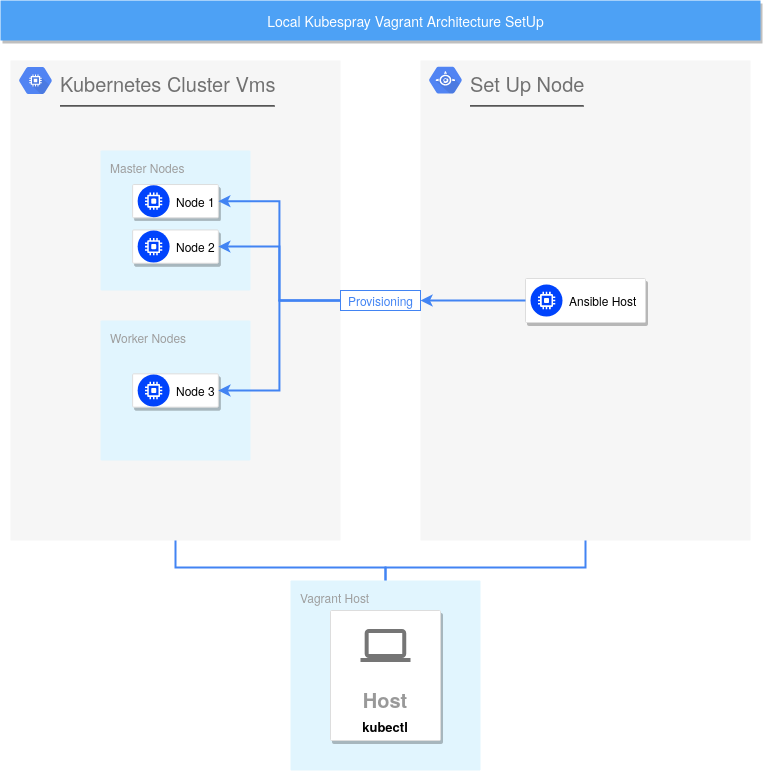

The diagram above was exported from draw.io. Its source (the exported page's mxGraphModel, read from the mxfile embedded in the PNG):
<mxGraphModel dx="1473" dy="789" grid="1" gridSize="10" guides="1" tooltips="1" connect="1" arrows="1" fold="1" page="1" pageScale="1" pageWidth="1169" pageHeight="827" background="#ffffff" math="0" shadow="0">
  <root>
    <mxCell id="0" />
    <mxCell id="1" parent="0" />
    <mxCell id="aTdDtNYH0awOr3CW-jmw-577" style="edgeStyle=orthogonalEdgeStyle;rounded=0;orthogonalLoop=1;jettySize=auto;html=1;strokeColor=#4284F3;strokeWidth=2;fontColor=#000000;exitX=0.5;exitY=0;exitDx=0;exitDy=0;" edge="1" parent="1" source="495" target="499">
      <mxGeometry relative="1" as="geometry">
        <mxPoint x="580" y="640" as="sourcePoint" />
      </mxGeometry>
    </mxCell>
    <mxCell id="aTdDtNYH0awOr3CW-jmw-576" style="edgeStyle=orthogonalEdgeStyle;rounded=0;orthogonalLoop=1;jettySize=auto;html=1;strokeColor=#4284F3;strokeWidth=2;fontColor=#000000;exitX=0.5;exitY=0;exitDx=0;exitDy=0;" edge="1" parent="1" source="495" target="497">
      <mxGeometry relative="1" as="geometry">
        <mxPoint x="585" y="640" as="sourcePoint" />
      </mxGeometry>
    </mxCell>
    <mxCell id="aTdDtNYH0awOr3CW-jmw-553" value="" style="group;strokeWidth=2;" vertex="1" connectable="0" parent="1">
      <mxGeometry x="210" y="100" width="330" height="480" as="geometry" />
    </mxCell>
    <mxCell id="499" value="" style="strokeColor=#dddddd;fillColor=#ffffff;shadow=1;strokeWidth=1;rounded=1;absoluteArcSize=1;arcSize=2;fontSize=10;fontColor=#999999;align=left;html=1;" parent="aTdDtNYH0awOr3CW-jmw-553" vertex="1">
      <mxGeometry x="90" y="420" width="150" height="44" as="geometry" />
    </mxCell>
    <mxCell id="500" value="&lt;div&gt;Ubuntu 18.04 VMs&lt;/div&gt;" style="dashed=0;connectable=0;html=1;fillColor=#757575;strokeColor=none;shape=mxgraph.gcp2.dedicated_game_server;part=1;labelPosition=right;verticalLabelPosition=middle;align=left;verticalAlign=middle;spacingLeft=5;fontColor=#000000;fontSize=12;" parent="499" vertex="1">
      <mxGeometry y="0.5" width="32" height="32" relative="1" as="geometry">
        <mxPoint x="5" y="-16" as="offset" />
      </mxGeometry>
    </mxCell>
    <mxCell id="14" value="&lt;div style=&quot;font-size: 20px&quot; align=&quot;left&quot;&gt;Kubernetes Cluster Vms&lt;hr&gt;&lt;/div&gt;" style="fillColor=#F6F6F6;strokeColor=none;shadow=0;gradientColor=none;fontSize=14;align=left;spacing=10;fontColor=#717171;9E9E9E;verticalAlign=top;spacingTop=-4;fontStyle=0;spacingLeft=40;html=1;" parent="aTdDtNYH0awOr3CW-jmw-553" vertex="1">
      <mxGeometry width="330" height="480" as="geometry" />
    </mxCell>
    <mxCell id="aTdDtNYH0awOr3CW-jmw-518" value="" style="html=1;fillColor=#5184F3;strokeColor=none;verticalAlign=top;labelPosition=center;verticalLabelPosition=bottom;align=center;spacingTop=-6;fontSize=11;fontStyle=1;fontColor=#999999;shape=mxgraph.gcp2.hexIcon;prIcon=compute_engine" vertex="1" parent="aTdDtNYH0awOr3CW-jmw-553">
      <mxGeometry width="50" height="40" as="geometry" />
    </mxCell>
    <mxCell id="aTdDtNYH0awOr3CW-jmw-533" value="" style="group" vertex="1" connectable="0" parent="aTdDtNYH0awOr3CW-jmw-553">
      <mxGeometry x="90" y="90" width="150" height="140" as="geometry" />
    </mxCell>
    <mxCell id="511" value="Master Nodes" style="rounded=1;absoluteArcSize=1;arcSize=2;html=1;strokeColor=none;gradientColor=none;shadow=0;dashed=0;strokeColor=none;fontSize=12;fontColor=#9E9E9E;align=left;verticalAlign=top;spacing=10;spacingTop=-4;fillColor=#E1F5FE;" parent="aTdDtNYH0awOr3CW-jmw-533" vertex="1">
      <mxGeometry width="150" height="140" as="geometry" />
    </mxCell>
    <mxCell id="aTdDtNYH0awOr3CW-jmw-527" value="" style="strokeColor=#dddddd;shadow=1;strokeWidth=1;rounded=1;absoluteArcSize=1;arcSize=2;fillColor=#ffffff;gradientColor=none;" vertex="1" parent="aTdDtNYH0awOr3CW-jmw-533">
      <mxGeometry x="32.142857142857146" y="34.054054054054056" width="85.71428571428572" height="33.2972972972973" as="geometry" />
    </mxCell>
    <mxCell id="aTdDtNYH0awOr3CW-jmw-528" value="Node 1" style="dashed=0;connectable=0;html=1;fillColor=#0043FC;strokeColor=#6c8ebf;shape=mxgraph.gcp2.dedicated_game_server;part=1;labelPosition=right;verticalLabelPosition=middle;align=left;verticalAlign=middle;spacingLeft=5;fontSize=12;gradientColor=none;shadow=0;" vertex="1" parent="aTdDtNYH0awOr3CW-jmw-527">
      <mxGeometry y="0.5" width="32" height="32" relative="1" as="geometry">
        <mxPoint x="5" y="-16" as="offset" />
      </mxGeometry>
    </mxCell>
    <mxCell id="aTdDtNYH0awOr3CW-jmw-529" value="" style="strokeColor=#dddddd;shadow=1;strokeWidth=1;rounded=1;absoluteArcSize=1;arcSize=2;fillColor=#ffffff;gradientColor=none;" vertex="1" parent="aTdDtNYH0awOr3CW-jmw-533">
      <mxGeometry x="32.142857142857146" y="79.45945945945947" width="85.71428571428572" height="33.2972972972973" as="geometry" />
    </mxCell>
    <mxCell id="aTdDtNYH0awOr3CW-jmw-530" value="Node 2" style="dashed=0;connectable=0;html=1;fillColor=#0043FC;strokeColor=#6c8ebf;shape=mxgraph.gcp2.dedicated_game_server;part=1;labelPosition=right;verticalLabelPosition=middle;align=left;verticalAlign=middle;spacingLeft=5;fontSize=12;gradientColor=none;shadow=0;" vertex="1" parent="aTdDtNYH0awOr3CW-jmw-529">
      <mxGeometry y="0.5" width="32" height="32" relative="1" as="geometry">
        <mxPoint x="5" y="-16" as="offset" />
      </mxGeometry>
    </mxCell>
    <mxCell id="aTdDtNYH0awOr3CW-jmw-552" value="" style="group" vertex="1" connectable="0" parent="aTdDtNYH0awOr3CW-jmw-553">
      <mxGeometry x="90" y="260" width="150" height="140" as="geometry" />
    </mxCell>
    <mxCell id="aTdDtNYH0awOr3CW-jmw-535" value="" style="group" vertex="1" connectable="0" parent="aTdDtNYH0awOr3CW-jmw-552">
      <mxGeometry width="150" height="140" as="geometry" />
    </mxCell>
    <mxCell id="aTdDtNYH0awOr3CW-jmw-536" value="Worker Nodes" style="rounded=1;absoluteArcSize=1;arcSize=2;html=1;strokeColor=none;gradientColor=none;shadow=0;dashed=0;strokeColor=none;fontSize=12;fontColor=#9E9E9E;align=left;verticalAlign=top;spacing=10;spacingTop=-4;fillColor=#E1F5FE;" vertex="1" parent="aTdDtNYH0awOr3CW-jmw-535">
      <mxGeometry width="150" height="140" as="geometry" />
    </mxCell>
    <mxCell id="aTdDtNYH0awOr3CW-jmw-531" value="" style="strokeColor=#dddddd;shadow=1;strokeWidth=1;rounded=1;absoluteArcSize=1;arcSize=2;fillColor=#ffffff;gradientColor=none;" vertex="1" parent="aTdDtNYH0awOr3CW-jmw-552">
      <mxGeometry x="32.14285714285714" y="53.351351351351354" width="85.7142857142857" height="33.2972972972973" as="geometry" />
    </mxCell>
    <mxCell id="aTdDtNYH0awOr3CW-jmw-532" value="Node 3" style="dashed=0;connectable=0;html=1;fillColor=#0043FC;strokeColor=#6c8ebf;shape=mxgraph.gcp2.dedicated_game_server;part=1;labelPosition=right;verticalLabelPosition=middle;align=left;verticalAlign=middle;spacingLeft=5;fontSize=12;gradientColor=none;shadow=0;" vertex="1" parent="aTdDtNYH0awOr3CW-jmw-531">
      <mxGeometry y="0.5" width="32" height="32" relative="1" as="geometry">
        <mxPoint x="5" y="-16" as="offset" />
      </mxGeometry>
    </mxCell>
    <mxCell id="2" value="&lt;div align=&quot;center&quot;&gt;Local Kubespray Vagrant Architecture SetUp&lt;/div&gt;" style="fillColor=#4DA1F5;strokeColor=none;shadow=1;gradientColor=none;fontSize=14;align=center;spacingLeft=50;fontColor=#ffffff;html=1;" parent="1" vertex="1">
      <mxGeometry x="200" y="40" width="760" height="40" as="geometry" />
    </mxCell>
    <mxCell id="aTdDtNYH0awOr3CW-jmw-554" value="" style="group" vertex="1" connectable="0" parent="1">
      <mxGeometry x="620" y="100" width="330" height="480" as="geometry" />
    </mxCell>
    <mxCell id="497" value="" style="strokeColor=#dddddd;fillColor=#ffffff;shadow=1;strokeWidth=1;rounded=1;absoluteArcSize=1;arcSize=2;fontSize=10;fontColor=#999999;align=left;html=1;" parent="aTdDtNYH0awOr3CW-jmw-554" vertex="1">
      <mxGeometry x="90" y="420" width="150" height="44" as="geometry" />
    </mxCell>
    <mxCell id="498" value="&lt;div&gt;Ubuntu 18.04 VM&lt;/div&gt;" style="dashed=0;connectable=0;html=1;fillColor=#757575;strokeColor=none;shape=mxgraph.gcp2.frontend_platform_services;part=1;labelPosition=right;verticalLabelPosition=middle;align=left;verticalAlign=middle;spacingLeft=5;fontColor=#000000;fontSize=12;" parent="497" vertex="1">
      <mxGeometry y="0.5" width="32" height="32" relative="1" as="geometry">
        <mxPoint x="5" y="-16" as="offset" />
      </mxGeometry>
    </mxCell>
    <mxCell id="aTdDtNYH0awOr3CW-jmw-541" value="&lt;font style=&quot;font-size: 20px&quot;&gt;Set Up Node&lt;/font&gt;&lt;hr style=&quot;font-size: 20px&quot;&gt;" style="fillColor=#F6F6F6;strokeColor=none;shadow=0;gradientColor=none;fontSize=14;align=left;spacing=10;fontColor=#717171;9E9E9E;verticalAlign=top;spacingTop=-4;fontStyle=0;spacingLeft=40;html=1;" vertex="1" parent="aTdDtNYH0awOr3CW-jmw-554">
      <mxGeometry width="330" height="480" as="geometry" />
    </mxCell>
    <mxCell id="aTdDtNYH0awOr3CW-jmw-542" value="" style="html=1;fillColor=#5184F3;strokeColor=none;verticalAlign=top;labelPosition=center;verticalLabelPosition=bottom;align=center;spacingTop=-6;fontSize=11;fontStyle=1;fontColor=#999999;shape=mxgraph.gcp2.hexIcon;prIcon=app_engine;shadow=0;" vertex="1" parent="aTdDtNYH0awOr3CW-jmw-554">
      <mxGeometry width="50" height="39.25" as="geometry" />
    </mxCell>
    <mxCell id="aTdDtNYH0awOr3CW-jmw-545" value="" style="strokeColor=#dddddd;shadow=1;strokeWidth=1;rounded=1;absoluteArcSize=1;arcSize=2;fillColor=#ffffff;gradientColor=none;" vertex="1" parent="aTdDtNYH0awOr3CW-jmw-554">
      <mxGeometry x="105" y="218" width="120" height="44" as="geometry" />
    </mxCell>
    <mxCell id="aTdDtNYH0awOr3CW-jmw-546" value="Ansible Host" style="dashed=0;connectable=0;html=1;fillColor=#0043FC;strokeColor=#6c8ebf;shape=mxgraph.gcp2.dedicated_game_server;part=1;labelPosition=right;verticalLabelPosition=middle;align=left;verticalAlign=middle;spacingLeft=5;fontSize=12;gradientColor=none;shadow=0;" vertex="1" parent="aTdDtNYH0awOr3CW-jmw-545">
      <mxGeometry y="0.5" width="32" height="32" relative="1" as="geometry">
        <mxPoint x="5" y="-16" as="offset" />
      </mxGeometry>
    </mxCell>
    <mxCell id="aTdDtNYH0awOr3CW-jmw-570" style="edgeStyle=orthogonalEdgeStyle;rounded=0;orthogonalLoop=1;jettySize=auto;html=1;entryX=1;entryY=0.5;entryDx=0;entryDy=0;fillColor=#0050ef;strokeColor=#4284F3;strokeWidth=2;" edge="1" parent="1" source="aTdDtNYH0awOr3CW-jmw-567" target="aTdDtNYH0awOr3CW-jmw-527">
      <mxGeometry relative="1" as="geometry" />
    </mxCell>
    <mxCell id="aTdDtNYH0awOr3CW-jmw-571" style="edgeStyle=orthogonalEdgeStyle;rounded=0;orthogonalLoop=1;jettySize=auto;html=1;entryX=1;entryY=0.5;entryDx=0;entryDy=0;fillColor=#0050ef;strokeColor=#4284F3;strokeWidth=2;" edge="1" parent="1" source="aTdDtNYH0awOr3CW-jmw-567" target="aTdDtNYH0awOr3CW-jmw-529">
      <mxGeometry relative="1" as="geometry" />
    </mxCell>
    <mxCell id="aTdDtNYH0awOr3CW-jmw-572" style="edgeStyle=orthogonalEdgeStyle;rounded=0;orthogonalLoop=1;jettySize=auto;html=1;entryX=1;entryY=0.5;entryDx=0;entryDy=0;fillColor=#0050ef;strokeColor=#4284F3;strokeWidth=2;" edge="1" parent="1" source="aTdDtNYH0awOr3CW-jmw-567" target="aTdDtNYH0awOr3CW-jmw-531">
      <mxGeometry relative="1" as="geometry" />
    </mxCell>
    <mxCell id="aTdDtNYH0awOr3CW-jmw-573" style="edgeStyle=orthogonalEdgeStyle;rounded=0;orthogonalLoop=1;jettySize=auto;html=1;strokeColor=none;" edge="1" parent="1" source="aTdDtNYH0awOr3CW-jmw-567">
      <mxGeometry relative="1" as="geometry">
        <mxPoint x="670" y="340" as="targetPoint" />
      </mxGeometry>
    </mxCell>
    <mxCell id="aTdDtNYH0awOr3CW-jmw-567" value="&lt;font color=&quot;#4284F3&quot;&gt;Provisioning&lt;/font&gt;" style="text;html=1;align=center;verticalAlign=middle;resizable=0;points=[];autosize=1;fillColor=none;strokeColor=#4284F3;fontColor=#000000;comic=0;" vertex="1" parent="1">
      <mxGeometry x="540" y="330" width="80" height="20" as="geometry" />
    </mxCell>
    <mxCell id="aTdDtNYH0awOr3CW-jmw-575" style="edgeStyle=orthogonalEdgeStyle;rounded=0;orthogonalLoop=1;jettySize=auto;html=1;strokeColor=#4284F3;fontColor=#000000;verticalAlign=middle;strokeWidth=2;" edge="1" parent="1" source="aTdDtNYH0awOr3CW-jmw-545" target="aTdDtNYH0awOr3CW-jmw-567">
      <mxGeometry relative="1" as="geometry" />
    </mxCell>
    <mxCell id="aTdDtNYH0awOr3CW-jmw-583" value="" style="group" vertex="1" connectable="0" parent="1">
      <mxGeometry x="490" y="620" width="190" height="190" as="geometry" />
    </mxCell>
    <mxCell id="aTdDtNYH0awOr3CW-jmw-580" value="Vagrant Host" style="rounded=1;absoluteArcSize=1;arcSize=2;html=1;strokeColor=none;gradientColor=none;shadow=0;dashed=0;strokeColor=none;fontSize=12;fontColor=#9E9E9E;align=left;verticalAlign=top;spacing=10;spacingTop=-4;fillColor=#E1F5FE;" vertex="1" parent="aTdDtNYH0awOr3CW-jmw-583">
      <mxGeometry width="190" height="190" as="geometry" />
    </mxCell>
    <mxCell id="495" value="&lt;div&gt;&lt;font style=&quot;font-size: 20px&quot;&gt;&lt;b&gt;Host&lt;/b&gt;&lt;/font&gt;&lt;/div&gt;&lt;div&gt;&lt;font style=&quot;font-size: 20px&quot;&gt;&lt;b&gt;&lt;font style=&quot;font-size: 13px&quot; color=&quot;#000000&quot;&gt;kubectl&lt;/font&gt;&lt;br&gt;&lt;/b&gt;&lt;/font&gt;&lt;/div&gt;" style="strokeColor=#dddddd;fillColor=#ffffff;shadow=1;strokeWidth=1;rounded=1;absoluteArcSize=1;arcSize=2;labelPosition=center;verticalLabelPosition=middle;align=center;verticalAlign=bottom;spacingLeft=0;fontColor=#999999;fontSize=12;whiteSpace=wrap;spacingBottom=2;html=1;" parent="aTdDtNYH0awOr3CW-jmw-583" vertex="1">
      <mxGeometry x="40" y="30" width="110" height="130" as="geometry" />
    </mxCell>
    <mxCell id="496" value="" style="dashed=0;connectable=0;html=1;fillColor=#757575;strokeColor=none;shape=mxgraph.gcp2.laptop;part=1;" parent="495" vertex="1">
      <mxGeometry x="0.5" width="50" height="33" relative="1" as="geometry">
        <mxPoint x="-25" y="18.5" as="offset" />
      </mxGeometry>
    </mxCell>
  </root>
</mxGraphModel>